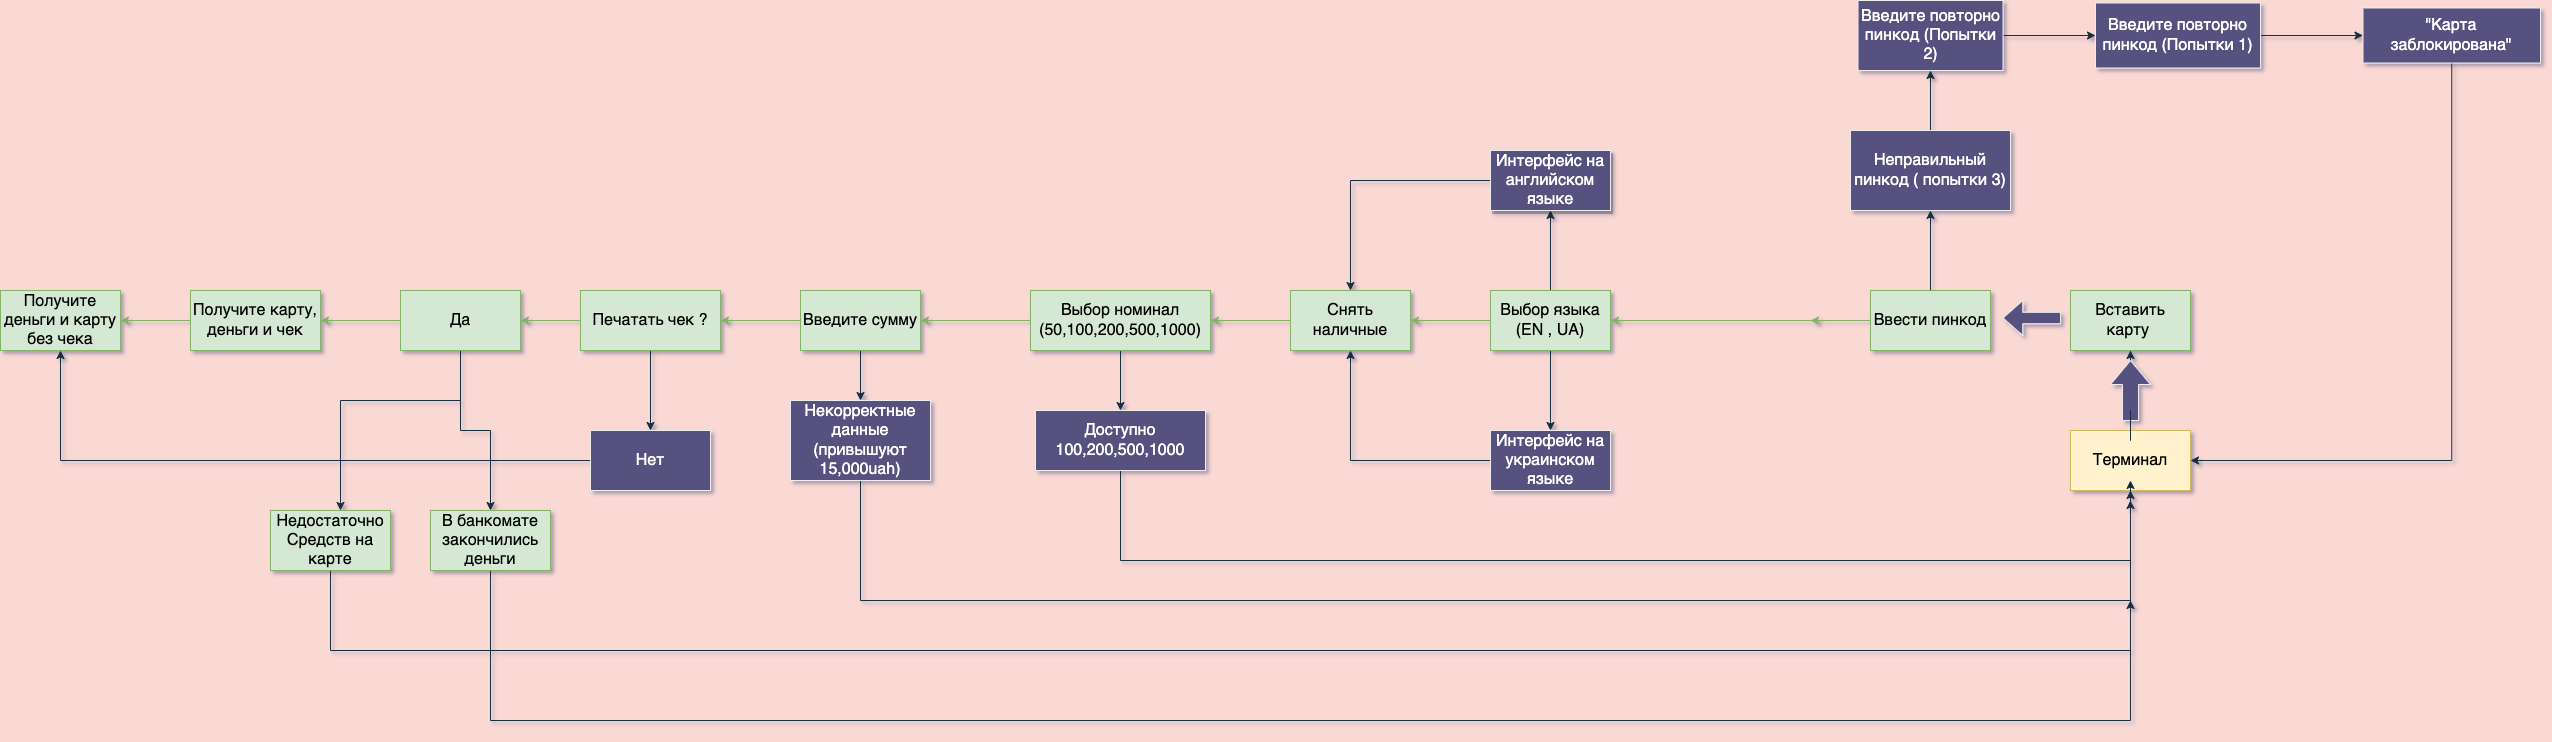

The diagram above was exported from draw.io. Its source (the exported page's mxGraphModel, read from the mxfile embedded in the PNG):
<mxGraphModel dx="4599" dy="3024" grid="1" gridSize="10" guides="1" tooltips="1" connect="1" arrows="1" fold="1" page="1" pageScale="1" pageWidth="827" pageHeight="1169" background="#FAD9D5" math="0" shadow="1">
  <root>
    <mxCell id="0" />
    <mxCell id="1" parent="0" />
    <mxCell id="8bRXWO6MI_-saVehCHrO-3" value="" style="edgeStyle=orthogonalEdgeStyle;rounded=0;orthogonalLoop=1;jettySize=auto;html=1;labelBorderColor=none;fontSize=16;labelBackgroundColor=#FAD9D5;strokeColor=#182E3E;startArrow=none;" edge="1" parent="1" source="8bRXWO6MI_-saVehCHrO-89" target="8bRXWO6MI_-saVehCHrO-2">
      <mxGeometry relative="1" as="geometry" />
    </mxCell>
    <mxCell id="8bRXWO6MI_-saVehCHrO-1" value="Терминал" style="rounded=0;whiteSpace=wrap;html=1;labelBorderColor=none;fontSize=16;labelBackgroundColor=none;fillColor=#fff2cc;strokeColor=#d6b656;" vertex="1" parent="1">
      <mxGeometry x="540" y="350" width="120" height="60" as="geometry" />
    </mxCell>
    <mxCell id="8bRXWO6MI_-saVehCHrO-2" value="Вставить карту&amp;nbsp;" style="rounded=0;labelBorderColor=none;fontSize=16;labelBackgroundColor=none;whiteSpace=wrap;html=1;align=center;fillColor=#d5e8d4;strokeColor=#82b366;" vertex="1" parent="1">
      <mxGeometry x="540" y="210" width="120" height="60" as="geometry" />
    </mxCell>
    <mxCell id="8bRXWO6MI_-saVehCHrO-7" value="" style="edgeStyle=orthogonalEdgeStyle;rounded=0;orthogonalLoop=1;jettySize=auto;html=1;labelBorderColor=none;fontSize=16;labelBackgroundColor=#FAD9D5;strokeColor=#182E3E;" edge="1" parent="1" source="8bRXWO6MI_-saVehCHrO-4" target="8bRXWO6MI_-saVehCHrO-6">
      <mxGeometry relative="1" as="geometry" />
    </mxCell>
    <mxCell id="8bRXWO6MI_-saVehCHrO-11" value="" style="edgeStyle=orthogonalEdgeStyle;rounded=0;orthogonalLoop=1;jettySize=auto;html=1;labelBorderColor=none;fontSize=16;labelBackgroundColor=#FAD9D5;strokeColor=#82b366;fillColor=#d5e8d4;" edge="1" parent="1" source="8bRXWO6MI_-saVehCHrO-4">
      <mxGeometry relative="1" as="geometry">
        <mxPoint x="280" y="240" as="targetPoint" />
      </mxGeometry>
    </mxCell>
    <mxCell id="8bRXWO6MI_-saVehCHrO-4" value="Ввести пинкод" style="whiteSpace=wrap;html=1;rounded=0;labelBorderColor=none;fontSize=16;fillColor=#d5e8d4;strokeColor=#82b366;" vertex="1" parent="1">
      <mxGeometry x="340" y="210" width="120" height="60" as="geometry" />
    </mxCell>
    <mxCell id="8bRXWO6MI_-saVehCHrO-24" value="" style="edgeStyle=orthogonalEdgeStyle;rounded=0;orthogonalLoop=1;jettySize=auto;html=1;labelBorderColor=none;fontSize=16;labelBackgroundColor=#FAD9D5;strokeColor=#182E3E;" edge="1" parent="1" source="8bRXWO6MI_-saVehCHrO-6" target="8bRXWO6MI_-saVehCHrO-23">
      <mxGeometry relative="1" as="geometry" />
    </mxCell>
    <mxCell id="8bRXWO6MI_-saVehCHrO-6" value="Неправильный пинкод ( попытки 3)" style="whiteSpace=wrap;html=1;fontSize=16;rounded=0;labelBorderColor=none;fillColor=#56517E;strokeColor=#EEEEEE;fontColor=#FFFFFF;" vertex="1" parent="1">
      <mxGeometry x="320" y="50" width="160" height="80" as="geometry" />
    </mxCell>
    <mxCell id="8bRXWO6MI_-saVehCHrO-34" value="" style="edgeStyle=orthogonalEdgeStyle;rounded=0;orthogonalLoop=1;jettySize=auto;html=1;labelBorderColor=none;fontSize=16;labelBackgroundColor=#FAD9D5;strokeColor=#82b366;fillColor=#d5e8d4;" edge="1" parent="1" target="8bRXWO6MI_-saVehCHrO-33">
      <mxGeometry relative="1" as="geometry">
        <mxPoint x="160" y="240" as="sourcePoint" />
        <Array as="points">
          <mxPoint x="300" y="240" />
          <mxPoint x="300" y="240" />
        </Array>
      </mxGeometry>
    </mxCell>
    <mxCell id="8bRXWO6MI_-saVehCHrO-30" value="" style="edgeStyle=orthogonalEdgeStyle;rounded=0;orthogonalLoop=1;jettySize=auto;html=1;labelBorderColor=none;fontSize=16;labelBackgroundColor=#FAD9D5;strokeColor=#182E3E;" edge="1" parent="1" source="8bRXWO6MI_-saVehCHrO-23" target="8bRXWO6MI_-saVehCHrO-29">
      <mxGeometry relative="1" as="geometry" />
    </mxCell>
    <mxCell id="8bRXWO6MI_-saVehCHrO-23" value="Введите повторно пинкод (Попытки 2)" style="whiteSpace=wrap;html=1;fontSize=16;rounded=0;labelBorderColor=none;fillColor=#56517E;strokeColor=#EEEEEE;fontColor=#FFFFFF;" vertex="1" parent="1">
      <mxGeometry x="327.5" y="-80" width="145" height="70" as="geometry" />
    </mxCell>
    <mxCell id="8bRXWO6MI_-saVehCHrO-32" value="" style="edgeStyle=orthogonalEdgeStyle;rounded=0;orthogonalLoop=1;jettySize=auto;html=1;labelBorderColor=none;fontSize=16;labelBackgroundColor=#FAD9D5;strokeColor=#182E3E;" edge="1" parent="1" source="8bRXWO6MI_-saVehCHrO-29" target="8bRXWO6MI_-saVehCHrO-31">
      <mxGeometry relative="1" as="geometry" />
    </mxCell>
    <mxCell id="8bRXWO6MI_-saVehCHrO-29" value="&lt;span style=&quot;font-family: Helvetica; font-size: 16px; font-style: normal; font-variant-ligatures: normal; font-variant-caps: normal; font-weight: 400; letter-spacing: normal; orphans: 2; text-align: center; text-indent: 0px; text-transform: none; widows: 2; word-spacing: 0px; -webkit-text-stroke-width: 0px; text-decoration-thickness: initial; text-decoration-style: initial; text-decoration-color: initial; float: none; display: inline !important;&quot;&gt;Введите повторно пинкод (Попытки 1)&lt;/span&gt;" style="whiteSpace=wrap;html=1;fontSize=16;rounded=0;labelBorderColor=none;fillColor=#56517E;strokeColor=#EEEEEE;fontColor=#FFFFFF;labelBackgroundColor=none;" vertex="1" parent="1">
      <mxGeometry x="565" y="-77.5" width="165" height="65" as="geometry" />
    </mxCell>
    <mxCell id="8bRXWO6MI_-saVehCHrO-74" style="edgeStyle=orthogonalEdgeStyle;rounded=0;orthogonalLoop=1;jettySize=auto;html=1;entryX=1;entryY=0.5;entryDx=0;entryDy=0;labelBorderColor=none;fontSize=16;labelBackgroundColor=#FAD9D5;strokeColor=#182E3E;" edge="1" parent="1" source="8bRXWO6MI_-saVehCHrO-31" target="8bRXWO6MI_-saVehCHrO-1">
      <mxGeometry relative="1" as="geometry">
        <Array as="points">
          <mxPoint x="921" y="380" />
        </Array>
      </mxGeometry>
    </mxCell>
    <mxCell id="8bRXWO6MI_-saVehCHrO-31" value="&quot;Карта заблокирована&quot;" style="whiteSpace=wrap;html=1;fontSize=16;rounded=0;labelBorderColor=none;fillColor=#56517E;strokeColor=#EEEEEE;fontColor=#FFFFFF;" vertex="1" parent="1">
      <mxGeometry x="832.5" y="-72.5" width="177.5" height="55" as="geometry" />
    </mxCell>
    <mxCell id="8bRXWO6MI_-saVehCHrO-36" value="" style="edgeStyle=orthogonalEdgeStyle;rounded=0;orthogonalLoop=1;jettySize=auto;html=1;labelBorderColor=none;fontSize=16;labelBackgroundColor=#FAD9D5;strokeColor=#182E3E;" edge="1" parent="1" source="8bRXWO6MI_-saVehCHrO-33" target="8bRXWO6MI_-saVehCHrO-35">
      <mxGeometry relative="1" as="geometry" />
    </mxCell>
    <mxCell id="8bRXWO6MI_-saVehCHrO-38" value="" style="edgeStyle=orthogonalEdgeStyle;rounded=0;orthogonalLoop=1;jettySize=auto;html=1;labelBorderColor=none;fontSize=16;labelBackgroundColor=#FAD9D5;strokeColor=#182E3E;" edge="1" parent="1" source="8bRXWO6MI_-saVehCHrO-33" target="8bRXWO6MI_-saVehCHrO-37">
      <mxGeometry relative="1" as="geometry" />
    </mxCell>
    <mxCell id="8bRXWO6MI_-saVehCHrO-40" value="" style="edgeStyle=orthogonalEdgeStyle;rounded=0;orthogonalLoop=1;jettySize=auto;html=1;labelBorderColor=none;fontSize=16;labelBackgroundColor=#FAD9D5;strokeColor=#82b366;fillColor=#d5e8d4;" edge="1" parent="1" source="8bRXWO6MI_-saVehCHrO-33" target="8bRXWO6MI_-saVehCHrO-39">
      <mxGeometry relative="1" as="geometry" />
    </mxCell>
    <mxCell id="8bRXWO6MI_-saVehCHrO-33" value="Выбор языка&lt;br&gt;(EN , UA)" style="whiteSpace=wrap;html=1;fontSize=16;rounded=0;labelBorderColor=none;fillColor=#d5e8d4;strokeColor=#82b366;" vertex="1" parent="1">
      <mxGeometry x="-40" y="210" width="120" height="60" as="geometry" />
    </mxCell>
    <mxCell id="8bRXWO6MI_-saVehCHrO-75" style="edgeStyle=orthogonalEdgeStyle;rounded=0;orthogonalLoop=1;jettySize=auto;html=1;entryX=0.5;entryY=0;entryDx=0;entryDy=0;labelBorderColor=none;fontSize=16;labelBackgroundColor=#FAD9D5;strokeColor=#182E3E;" edge="1" parent="1" source="8bRXWO6MI_-saVehCHrO-35" target="8bRXWO6MI_-saVehCHrO-39">
      <mxGeometry relative="1" as="geometry" />
    </mxCell>
    <mxCell id="8bRXWO6MI_-saVehCHrO-35" value="Интерфейс на английском языке" style="whiteSpace=wrap;html=1;fontSize=16;rounded=0;labelBorderColor=none;fillColor=#56517E;strokeColor=#EEEEEE;fontColor=#FFFFFF;shadow=1;sketch=0;" vertex="1" parent="1">
      <mxGeometry x="-40" y="70" width="120" height="60" as="geometry" />
    </mxCell>
    <mxCell id="8bRXWO6MI_-saVehCHrO-76" value="" style="edgeStyle=orthogonalEdgeStyle;rounded=0;orthogonalLoop=1;jettySize=auto;entryX=0.5;entryY=1;entryDx=0;entryDy=0;labelBorderColor=none;fontSize=16;labelBackgroundColor=#FAD9D5;strokeColor=#182E3E;html=1;" edge="1" parent="1" source="8bRXWO6MI_-saVehCHrO-37" target="8bRXWO6MI_-saVehCHrO-39">
      <mxGeometry relative="1" as="geometry" />
    </mxCell>
    <mxCell id="8bRXWO6MI_-saVehCHrO-37" value="Интерфейс на украинском языке" style="whiteSpace=wrap;html=1;fontSize=16;rounded=0;labelBorderColor=none;fillColor=#56517E;strokeColor=#EEEEEE;fontColor=#FFFFFF;" vertex="1" parent="1">
      <mxGeometry x="-40" y="350" width="120" height="60" as="geometry" />
    </mxCell>
    <mxCell id="8bRXWO6MI_-saVehCHrO-43" value="" style="edgeStyle=orthogonalEdgeStyle;rounded=0;orthogonalLoop=1;jettySize=auto;html=1;labelBorderColor=none;fontSize=16;labelBackgroundColor=#FAD9D5;strokeColor=#82b366;fillColor=#d5e8d4;" edge="1" parent="1" source="8bRXWO6MI_-saVehCHrO-39" target="8bRXWO6MI_-saVehCHrO-42">
      <mxGeometry relative="1" as="geometry" />
    </mxCell>
    <mxCell id="8bRXWO6MI_-saVehCHrO-39" value="Снять наличные" style="whiteSpace=wrap;html=1;fontSize=16;rounded=0;labelBorderColor=none;fillColor=#d5e8d4;strokeColor=#82b366;" vertex="1" parent="1">
      <mxGeometry x="-240" y="210" width="120" height="60" as="geometry" />
    </mxCell>
    <mxCell id="8bRXWO6MI_-saVehCHrO-45" value="" style="edgeStyle=orthogonalEdgeStyle;rounded=0;orthogonalLoop=1;jettySize=auto;html=1;labelBorderColor=none;fontSize=16;labelBackgroundColor=#FAD9D5;strokeColor=#182E3E;" edge="1" parent="1" source="8bRXWO6MI_-saVehCHrO-42" target="8bRXWO6MI_-saVehCHrO-44">
      <mxGeometry relative="1" as="geometry" />
    </mxCell>
    <mxCell id="8bRXWO6MI_-saVehCHrO-49" value="" style="edgeStyle=orthogonalEdgeStyle;rounded=0;orthogonalLoop=1;jettySize=auto;html=1;labelBorderColor=none;fontSize=16;labelBackgroundColor=#FAD9D5;strokeColor=#82b366;fillColor=#d5e8d4;" edge="1" parent="1" source="8bRXWO6MI_-saVehCHrO-42" target="8bRXWO6MI_-saVehCHrO-48">
      <mxGeometry relative="1" as="geometry" />
    </mxCell>
    <mxCell id="8bRXWO6MI_-saVehCHrO-42" value="Выбор номинал (50,100,200,500,1000)" style="whiteSpace=wrap;html=1;fontSize=16;rounded=0;labelBorderColor=none;fillColor=#d5e8d4;strokeColor=#82b366;" vertex="1" parent="1">
      <mxGeometry x="-500" y="210" width="180" height="60" as="geometry" />
    </mxCell>
    <mxCell id="8bRXWO6MI_-saVehCHrO-53" value="" style="edgeStyle=orthogonalEdgeStyle;rounded=0;orthogonalLoop=1;jettySize=auto;html=1;labelBorderColor=none;fontSize=16;exitX=0.5;exitY=0;exitDx=0;exitDy=0;labelBackgroundColor=#FAD9D5;strokeColor=#182E3E;" edge="1" parent="1" source="8bRXWO6MI_-saVehCHrO-44">
      <mxGeometry relative="1" as="geometry">
        <mxPoint x="600" y="400" as="targetPoint" />
        <Array as="points">
          <mxPoint x="-410" y="480" />
          <mxPoint x="600" y="480" />
        </Array>
      </mxGeometry>
    </mxCell>
    <mxCell id="8bRXWO6MI_-saVehCHrO-44" value="Доступно 100,200,500,1000" style="whiteSpace=wrap;html=1;fontSize=16;rounded=0;labelBorderColor=none;fillColor=#56517E;strokeColor=#EEEEEE;fontColor=#FFFFFF;" vertex="1" parent="1">
      <mxGeometry x="-495" y="330" width="170" height="60" as="geometry" />
    </mxCell>
    <mxCell id="8bRXWO6MI_-saVehCHrO-51" value="" style="edgeStyle=orthogonalEdgeStyle;rounded=0;orthogonalLoop=1;jettySize=auto;html=1;labelBorderColor=none;fontSize=16;labelBackgroundColor=#FAD9D5;strokeColor=#182E3E;" edge="1" parent="1" source="8bRXWO6MI_-saVehCHrO-48" target="8bRXWO6MI_-saVehCHrO-50">
      <mxGeometry relative="1" as="geometry" />
    </mxCell>
    <mxCell id="8bRXWO6MI_-saVehCHrO-59" value="" style="edgeStyle=orthogonalEdgeStyle;rounded=0;orthogonalLoop=1;jettySize=auto;html=1;labelBorderColor=none;fontSize=16;labelBackgroundColor=#FAD9D5;strokeColor=#82b366;fillColor=#d5e8d4;" edge="1" parent="1" source="8bRXWO6MI_-saVehCHrO-48" target="8bRXWO6MI_-saVehCHrO-58">
      <mxGeometry relative="1" as="geometry" />
    </mxCell>
    <mxCell id="8bRXWO6MI_-saVehCHrO-48" value="Введите сумму" style="whiteSpace=wrap;html=1;fontSize=16;rounded=0;labelBorderColor=none;fillColor=#d5e8d4;strokeColor=#82b366;" vertex="1" parent="1">
      <mxGeometry x="-730" y="210" width="120" height="60" as="geometry" />
    </mxCell>
    <mxCell id="8bRXWO6MI_-saVehCHrO-56" value="" style="edgeStyle=orthogonalEdgeStyle;rounded=0;orthogonalLoop=1;jettySize=auto;html=1;labelBorderColor=none;fontSize=16;entryX=0.5;entryY=1;entryDx=0;entryDy=0;labelBackgroundColor=#FAD9D5;strokeColor=#182E3E;" edge="1" parent="1" source="8bRXWO6MI_-saVehCHrO-50" target="8bRXWO6MI_-saVehCHrO-1">
      <mxGeometry relative="1" as="geometry">
        <mxPoint x="610" y="470" as="targetPoint" />
        <Array as="points">
          <mxPoint x="-670" y="520" />
          <mxPoint x="600" y="520" />
        </Array>
      </mxGeometry>
    </mxCell>
    <mxCell id="8bRXWO6MI_-saVehCHrO-50" value="Некорректные данные (привышуют 15,000uah)" style="whiteSpace=wrap;html=1;fontSize=16;rounded=0;labelBorderColor=none;fillColor=#56517E;strokeColor=#EEEEEE;fontColor=#FFFFFF;" vertex="1" parent="1">
      <mxGeometry x="-740" y="320" width="140" height="80" as="geometry" />
    </mxCell>
    <mxCell id="8bRXWO6MI_-saVehCHrO-61" value="" style="edgeStyle=orthogonalEdgeStyle;rounded=0;orthogonalLoop=1;jettySize=auto;html=1;labelBorderColor=none;fontSize=16;labelBackgroundColor=#FAD9D5;strokeColor=#182E3E;" edge="1" parent="1" source="8bRXWO6MI_-saVehCHrO-58" target="8bRXWO6MI_-saVehCHrO-60">
      <mxGeometry relative="1" as="geometry" />
    </mxCell>
    <mxCell id="8bRXWO6MI_-saVehCHrO-65" value="" style="edgeStyle=orthogonalEdgeStyle;rounded=0;orthogonalLoop=1;jettySize=auto;html=1;labelBorderColor=none;fontSize=16;labelBackgroundColor=#FAD9D5;strokeColor=#82b366;fillColor=#d5e8d4;" edge="1" parent="1" source="8bRXWO6MI_-saVehCHrO-58" target="8bRXWO6MI_-saVehCHrO-64">
      <mxGeometry relative="1" as="geometry" />
    </mxCell>
    <mxCell id="8bRXWO6MI_-saVehCHrO-73" style="edgeStyle=orthogonalEdgeStyle;rounded=0;orthogonalLoop=1;jettySize=auto;html=1;exitX=0;exitY=0.5;exitDx=0;exitDy=0;labelBorderColor=none;fontSize=16;labelBackgroundColor=#FAD9D5;strokeColor=#82b366;fillColor=#d5e8d4;" edge="1" parent="1" source="8bRXWO6MI_-saVehCHrO-58">
      <mxGeometry relative="1" as="geometry">
        <mxPoint x="-940" y="240.23076923076906" as="targetPoint" />
      </mxGeometry>
    </mxCell>
    <mxCell id="8bRXWO6MI_-saVehCHrO-58" value="Печатать чек ?" style="whiteSpace=wrap;html=1;fontSize=16;rounded=0;labelBorderColor=none;fillColor=#d5e8d4;strokeColor=#82b366;" vertex="1" parent="1">
      <mxGeometry x="-950" y="210" width="140" height="60" as="geometry" />
    </mxCell>
    <mxCell id="8bRXWO6MI_-saVehCHrO-72" style="edgeStyle=orthogonalEdgeStyle;rounded=0;orthogonalLoop=1;jettySize=auto;html=1;entryX=0.5;entryY=1;entryDx=0;entryDy=0;labelBorderColor=none;fontSize=16;labelBackgroundColor=#FAD9D5;strokeColor=#182E3E;" edge="1" parent="1" source="8bRXWO6MI_-saVehCHrO-60" target="8bRXWO6MI_-saVehCHrO-70">
      <mxGeometry relative="1" as="geometry" />
    </mxCell>
    <mxCell id="8bRXWO6MI_-saVehCHrO-60" value="Нет" style="whiteSpace=wrap;html=1;fontSize=16;rounded=0;labelBorderColor=none;fillColor=#56517E;strokeColor=#EEEEEE;fontColor=#FFFFFF;" vertex="1" parent="1">
      <mxGeometry x="-940" y="350" width="120" height="60" as="geometry" />
    </mxCell>
    <mxCell id="8bRXWO6MI_-saVehCHrO-69" value="" style="edgeStyle=orthogonalEdgeStyle;rounded=0;orthogonalLoop=1;jettySize=auto;html=1;labelBorderColor=none;fontSize=16;labelBackgroundColor=#FAD9D5;strokeColor=#82b366;fillColor=#d5e8d4;" edge="1" parent="1" source="8bRXWO6MI_-saVehCHrO-64" target="8bRXWO6MI_-saVehCHrO-68">
      <mxGeometry relative="1" as="geometry" />
    </mxCell>
    <mxCell id="8bRXWO6MI_-saVehCHrO-79" value="" style="edgeStyle=orthogonalEdgeStyle;rounded=0;orthogonalLoop=1;jettySize=auto;html=1;strokeColor=#182E3E;" edge="1" parent="1" source="8bRXWO6MI_-saVehCHrO-64" target="8bRXWO6MI_-saVehCHrO-78">
      <mxGeometry relative="1" as="geometry">
        <Array as="points">
          <mxPoint x="-1070" y="320" />
          <mxPoint x="-1190" y="320" />
        </Array>
      </mxGeometry>
    </mxCell>
    <mxCell id="8bRXWO6MI_-saVehCHrO-91" value="" style="edgeStyle=orthogonalEdgeStyle;rounded=0;orthogonalLoop=1;jettySize=auto;html=1;strokeColor=#182E3E;" edge="1" parent="1" source="8bRXWO6MI_-saVehCHrO-64" target="8bRXWO6MI_-saVehCHrO-90">
      <mxGeometry relative="1" as="geometry" />
    </mxCell>
    <mxCell id="8bRXWO6MI_-saVehCHrO-64" value="Да" style="whiteSpace=wrap;html=1;fontSize=16;rounded=0;labelBorderColor=none;fillColor=#d5e8d4;strokeColor=#82b366;" vertex="1" parent="1">
      <mxGeometry x="-1130" y="210" width="120" height="60" as="geometry" />
    </mxCell>
    <mxCell id="8bRXWO6MI_-saVehCHrO-71" value="" style="edgeStyle=orthogonalEdgeStyle;rounded=0;orthogonalLoop=1;jettySize=auto;html=1;labelBorderColor=none;fontSize=16;labelBackgroundColor=#FAD9D5;strokeColor=#82b366;fillColor=#d5e8d4;" edge="1" parent="1" source="8bRXWO6MI_-saVehCHrO-68" target="8bRXWO6MI_-saVehCHrO-70">
      <mxGeometry relative="1" as="geometry" />
    </mxCell>
    <mxCell id="8bRXWO6MI_-saVehCHrO-68" value="Получите карту, деньги и чек" style="whiteSpace=wrap;html=1;fontSize=16;rounded=0;labelBorderColor=none;fillColor=#d5e8d4;strokeColor=#82b366;" vertex="1" parent="1">
      <mxGeometry x="-1340" y="210" width="130" height="60" as="geometry" />
    </mxCell>
    <mxCell id="8bRXWO6MI_-saVehCHrO-70" value="Получите деньги и карту без чека" style="whiteSpace=wrap;html=1;fontSize=16;rounded=0;labelBorderColor=none;fillColor=#d5e8d4;strokeColor=#82b366;" vertex="1" parent="1">
      <mxGeometry x="-1530" y="210" width="120" height="60" as="geometry" />
    </mxCell>
    <mxCell id="8bRXWO6MI_-saVehCHrO-80" style="edgeStyle=orthogonalEdgeStyle;rounded=0;orthogonalLoop=1;jettySize=auto;html=1;strokeColor=#182E3E;" edge="1" parent="1" source="8bRXWO6MI_-saVehCHrO-78">
      <mxGeometry relative="1" as="geometry">
        <mxPoint x="600" y="520" as="targetPoint" />
        <Array as="points">
          <mxPoint x="-1200" y="570" />
          <mxPoint x="600" y="570" />
        </Array>
      </mxGeometry>
    </mxCell>
    <mxCell id="8bRXWO6MI_-saVehCHrO-78" value="Недостаточно Средств на карте" style="whiteSpace=wrap;html=1;fontSize=16;fillColor=#d5e8d4;strokeColor=#82b366;rounded=0;labelBorderColor=none;" vertex="1" parent="1">
      <mxGeometry x="-1260" y="430" width="120" height="60" as="geometry" />
    </mxCell>
    <mxCell id="8bRXWO6MI_-saVehCHrO-83" value="" style="shape=singleArrow;whiteSpace=wrap;html=1;arrowWidth=0.3250000000000142;arrowSize=0.3433333333333451;strokeColor=#EEEEEE;fontColor=#FFFFFF;fillColor=#56517E;direction=west;" vertex="1" parent="1">
      <mxGeometry x="472.5" y="220" width="57.5" height="35" as="geometry" />
    </mxCell>
    <mxCell id="8bRXWO6MI_-saVehCHrO-92" style="edgeStyle=orthogonalEdgeStyle;rounded=0;orthogonalLoop=1;jettySize=auto;html=1;strokeColor=#182E3E;" edge="1" parent="1" source="8bRXWO6MI_-saVehCHrO-90">
      <mxGeometry relative="1" as="geometry">
        <mxPoint x="600" y="420" as="targetPoint" />
        <Array as="points">
          <mxPoint x="-1040" y="640" />
          <mxPoint x="600" y="640" />
        </Array>
      </mxGeometry>
    </mxCell>
    <mxCell id="8bRXWO6MI_-saVehCHrO-90" value="В банкомате закончились деньги" style="whiteSpace=wrap;html=1;fontSize=16;fillColor=#d5e8d4;strokeColor=#82b366;rounded=0;labelBorderColor=none;" vertex="1" parent="1">
      <mxGeometry x="-1100" y="430" width="120" height="60" as="geometry" />
    </mxCell>
    <mxCell id="8bRXWO6MI_-saVehCHrO-89" value="" style="shape=singleArrow;whiteSpace=wrap;html=1;arrowWidth=0.4;arrowSize=0.4;strokeColor=#EEEEEE;fontColor=#FFFFFF;fillColor=#56517E;direction=north;" vertex="1" parent="1">
      <mxGeometry x="580" y="280" width="40" height="60" as="geometry" />
    </mxCell>
    <mxCell id="8bRXWO6MI_-saVehCHrO-94" value="" style="edgeStyle=orthogonalEdgeStyle;rounded=0;orthogonalLoop=1;jettySize=auto;html=1;labelBorderColor=none;fontSize=16;labelBackgroundColor=#FAD9D5;strokeColor=#182E3E;endArrow=none;" edge="1" parent="1" source="8bRXWO6MI_-saVehCHrO-1" target="8bRXWO6MI_-saVehCHrO-89">
      <mxGeometry relative="1" as="geometry">
        <mxPoint x="600.0000000000005" y="350" as="sourcePoint" />
        <mxPoint x="600.0000000000005" y="270" as="targetPoint" />
      </mxGeometry>
    </mxCell>
  </root>
</mxGraphModel>